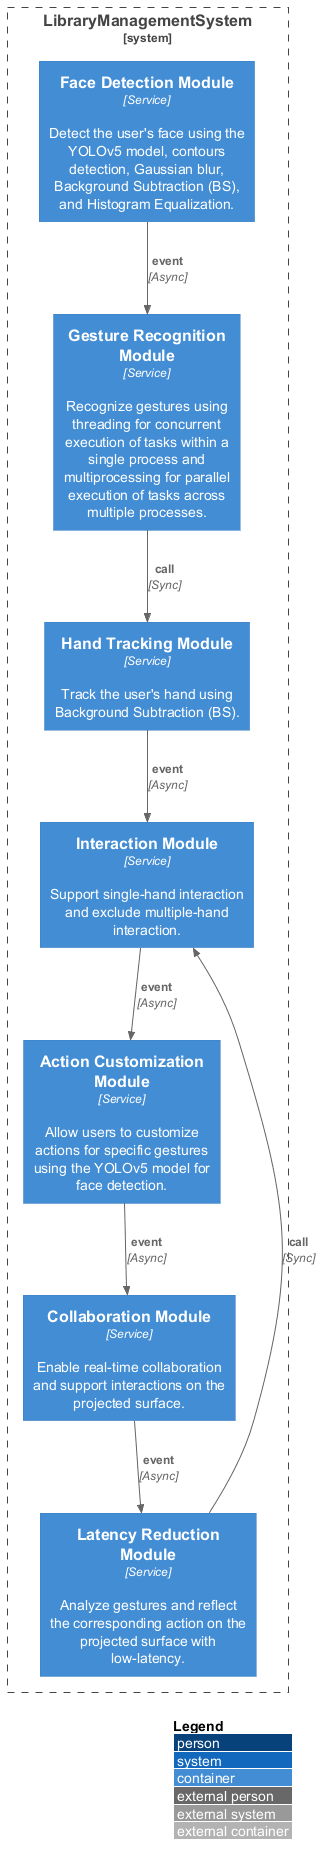

The diagram above was rendered by PlantUML. Its source (embedded in the PNG):
@startuml
!include https://raw.githubusercontent.com/plantuml-stdlib/C4-PlantUML/master/C4_Container.puml
LAYOUT_WITH_LEGEND()
System_Boundary(LibraryManagementSystem, "LibraryManagementSystem") {
  Container(FaceDetectionModule, "Face Detection Module", "Service", "Detect the user's face using the YOLOv5 model, contours detection, Gaussian blur, Background Subtraction (BS), and Histogram Equalization.")
  Container(GestureRecognitionModule, "Gesture Recognition Module", "Service", "Recognize gestures using threading for concurrent execution of tasks within a single process and multiprocessing for parallel execution of tasks across multiple processes.")
  Container(HandTrackingModule, "Hand Tracking Module", "Service", "Track the user's hand using Background Subtraction (BS).")
  Container(InteractionModule, "Interaction Module", "Service", "Support single-hand interaction and exclude multiple-hand interaction.")
  Container(ActionCustomizationModule, "Action Customization Module", "Service", "Allow users to customize actions for specific gestures using the YOLOv5 model for face detection.")
  Container(CollaborationModule, "Collaboration Module", "Service", "Enable real-time collaboration and support interactions on the projected surface.")
  Container(LatencyReductionModule, "Latency Reduction Module", "Service", "Analyze gestures and reflect the corresponding action on the projected surface with low-latency.")
}
Rel(FaceDetectionModule, GestureRecognitionModule, "event", "Async")
Rel(GestureRecognitionModule, HandTrackingModule, "call", "Sync")
Rel(HandTrackingModule, InteractionModule, "event", "Async")
Rel(InteractionModule, ActionCustomizationModule, "event", "Async")
Rel(ActionCustomizationModule, CollaborationModule, "event", "Async")
Rel(CollaborationModule, LatencyReductionModule, "event", "Async")
Rel(LatencyReductionModule, InteractionModule, "call", "Sync")
@enduml